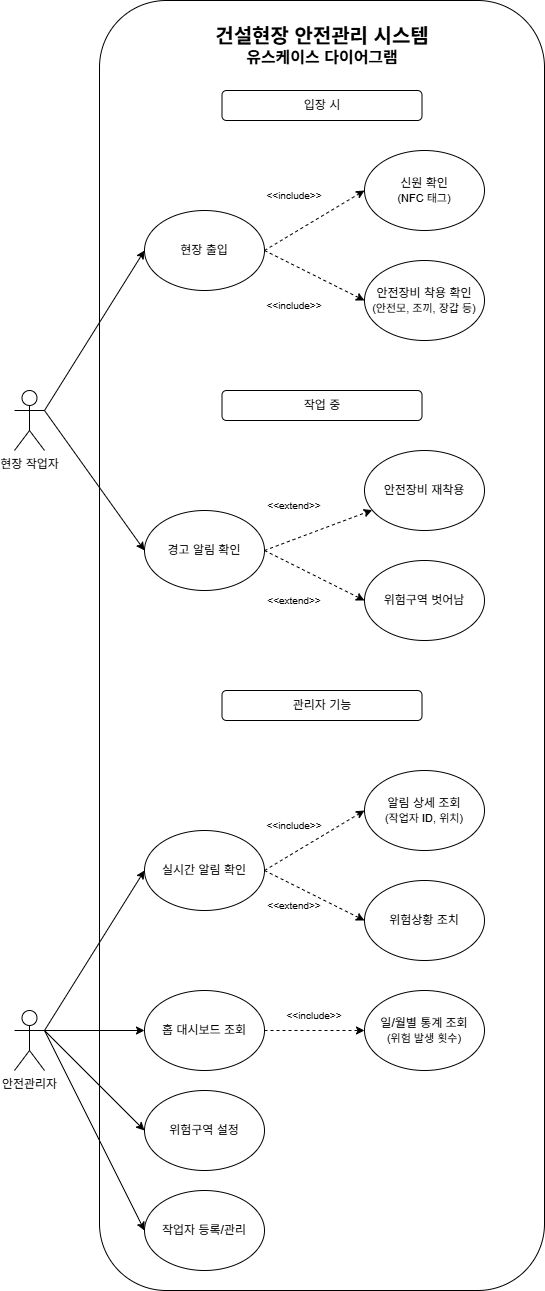

The diagram above was exported from draw.io. Its source (the exported page's mxGraphModel, read from the mxfile embedded in the PNG):
<mxGraphModel dx="2076" dy="6127" grid="1" gridSize="10" guides="1" tooltips="1" connect="1" arrows="1" fold="1" page="1" pageScale="1" pageWidth="7680" pageHeight="4800" math="0" shadow="0">
  <root>
    <mxCell id="0" />
    <mxCell id="1" parent="0" />
    <mxCell id="rrajOs6n38QMFwGJeraM-28" parent="1" style="rounded=1;whiteSpace=wrap;html=1;fillColor=none;movable=1;resizable=1;rotatable=1;deletable=1;editable=1;locked=0;connectable=1;" value="" vertex="1">
      <mxGeometry height="1290" width="445" x="145" y="-330" as="geometry" />
    </mxCell>
    <mxCell id="rrajOs6n38QMFwGJeraM-1" edge="1" parent="1" source="UeA5vdV3xqtoSNLKCTH--1" style="rounded=0;orthogonalLoop=1;jettySize=auto;html=1;exitX=1;exitY=0.3333333333333333;exitDx=0;exitDy=0;exitPerimeter=0;entryX=0;entryY=0.5;entryDx=0;entryDy=0;" target="UeA5vdV3xqtoSNLKCTH--3">
      <mxGeometry relative="1" as="geometry" />
    </mxCell>
    <mxCell id="rrajOs6n38QMFwGJeraM-8" edge="1" parent="1" source="UeA5vdV3xqtoSNLKCTH--1" style="rounded=0;orthogonalLoop=1;jettySize=auto;html=1;exitX=1;exitY=0.3333333333333333;exitDx=0;exitDy=0;exitPerimeter=0;entryX=0;entryY=0.5;entryDx=0;entryDy=0;" target="UeA5vdV3xqtoSNLKCTH--7">
      <mxGeometry relative="1" as="geometry" />
    </mxCell>
    <mxCell id="UeA5vdV3xqtoSNLKCTH--1" parent="1" style="shape=umlActor;verticalLabelPosition=bottom;verticalAlign=top;html=1;outlineConnect=0;" value="현장 작업자" vertex="1">
      <mxGeometry height="60" width="30" x="60" y="60" as="geometry" />
    </mxCell>
    <mxCell id="qOCX4h0ikyilerE1w-3h-8" edge="1" parent="1" source="UeA5vdV3xqtoSNLKCTH--3" style="rounded=0;orthogonalLoop=1;jettySize=auto;html=1;exitX=1;exitY=0.5;exitDx=0;exitDy=0;entryX=0;entryY=0.5;entryDx=0;entryDy=0;dashed=1;" target="UeA5vdV3xqtoSNLKCTH--4">
      <mxGeometry relative="1" as="geometry" />
    </mxCell>
    <mxCell id="qOCX4h0ikyilerE1w-3h-9" edge="1" parent="1" source="UeA5vdV3xqtoSNLKCTH--3" style="rounded=0;orthogonalLoop=1;jettySize=auto;html=1;exitX=1;exitY=0.5;exitDx=0;exitDy=0;entryX=0;entryY=0.5;entryDx=0;entryDy=0;dashed=1;" target="qOCX4h0ikyilerE1w-3h-7">
      <mxGeometry relative="1" as="geometry" />
    </mxCell>
    <mxCell id="UeA5vdV3xqtoSNLKCTH--3" parent="1" style="ellipse;whiteSpace=wrap;html=1;" value="현장 출입" vertex="1">
      <mxGeometry height="80" width="120" x="190" y="-120" as="geometry" />
    </mxCell>
    <mxCell id="UeA5vdV3xqtoSNLKCTH--4" parent="1" style="ellipse;whiteSpace=wrap;html=1;" value="신원 확인&lt;div&gt;&lt;font style=&quot;font-size: 11px;&quot;&gt;(NFC 태그)&lt;/font&gt;&lt;/div&gt;" vertex="1">
      <mxGeometry height="80" width="120" x="410" y="-180" as="geometry" />
    </mxCell>
    <mxCell id="UeA5vdV3xqtoSNLKCTH--6" parent="1" style="rounded=1;whiteSpace=wrap;html=1;" value="입장 시" vertex="1">
      <mxGeometry height="30" width="200" x="267.5" y="-240" as="geometry" />
    </mxCell>
    <mxCell id="qOCX4h0ikyilerE1w-3h-11" edge="1" parent="1" source="UeA5vdV3xqtoSNLKCTH--7" style="rounded=0;orthogonalLoop=1;jettySize=auto;html=1;exitX=1;exitY=0.5;exitDx=0;exitDy=0;dashed=1;" target="UeA5vdV3xqtoSNLKCTH--9">
      <mxGeometry relative="1" as="geometry" />
    </mxCell>
    <mxCell id="qOCX4h0ikyilerE1w-3h-13" edge="1" parent="1" source="UeA5vdV3xqtoSNLKCTH--7" style="rounded=0;orthogonalLoop=1;jettySize=auto;html=1;exitX=1;exitY=0.5;exitDx=0;exitDy=0;entryX=0;entryY=0.5;entryDx=0;entryDy=0;dashed=1;" target="qOCX4h0ikyilerE1w-3h-12">
      <mxGeometry relative="1" as="geometry" />
    </mxCell>
    <mxCell id="UeA5vdV3xqtoSNLKCTH--7" parent="1" style="ellipse;whiteSpace=wrap;html=1;" value="경고 알림 확인" vertex="1">
      <mxGeometry height="80" width="120" x="190" y="180" as="geometry" />
    </mxCell>
    <mxCell id="UeA5vdV3xqtoSNLKCTH--9" parent="1" style="ellipse;whiteSpace=wrap;html=1;" value="안전장비 재착용" vertex="1">
      <mxGeometry height="80" width="120" x="410" y="120" as="geometry" />
    </mxCell>
    <mxCell id="UeA5vdV3xqtoSNLKCTH--10" parent="1" style="rounded=1;whiteSpace=wrap;html=1;" value="작업 중" vertex="1">
      <mxGeometry height="30" width="200" x="267.5" y="60" as="geometry" />
    </mxCell>
    <mxCell id="qOCX4h0ikyilerE1w-3h-20" edge="1" parent="1" source="rrajOs6n38QMFwGJeraM-13" style="rounded=0;orthogonalLoop=1;jettySize=auto;html=1;exitX=1;exitY=0.5;exitDx=0;exitDy=0;entryX=0;entryY=0.5;entryDx=0;entryDy=0;dashed=1;" target="rrajOs6n38QMFwGJeraM-17">
      <mxGeometry relative="1" as="geometry" />
    </mxCell>
    <mxCell id="qOCX4h0ikyilerE1w-3h-33" edge="1" parent="1" source="rrajOs6n38QMFwGJeraM-13" style="rounded=0;orthogonalLoop=1;jettySize=auto;html=1;exitX=1;exitY=0.5;exitDx=0;exitDy=0;entryX=0;entryY=0.5;entryDx=0;entryDy=0;dashed=1;" target="rrajOs6n38QMFwGJeraM-15">
      <mxGeometry relative="1" as="geometry" />
    </mxCell>
    <mxCell id="rrajOs6n38QMFwGJeraM-13" parent="1" style="ellipse;whiteSpace=wrap;html=1;" value="실시간 알림 확인" vertex="1">
      <mxGeometry height="80" width="120" x="190" y="500" as="geometry" />
    </mxCell>
    <mxCell id="rrajOs6n38QMFwGJeraM-15" parent="1" style="ellipse;whiteSpace=wrap;html=1;" value="위험상황 조치" vertex="1">
      <mxGeometry height="80" width="120" x="410" y="550" as="geometry" />
    </mxCell>
    <mxCell id="rrajOs6n38QMFwGJeraM-17" parent="1" style="ellipse;whiteSpace=wrap;html=1;" value="알림 상세 조회&lt;div&gt;&lt;font style=&quot;font-size: 11px;&quot;&gt;(작업자 ID, 위치)&lt;/font&gt;&lt;/div&gt;" vertex="1">
      <mxGeometry height="80" width="120" x="410" y="440" as="geometry" />
    </mxCell>
    <mxCell id="rrajOs6n38QMFwGJeraM-18" parent="1" style="rounded=1;whiteSpace=wrap;html=1;" value="관리자 기능" vertex="1">
      <mxGeometry height="30" width="200" x="267.5" y="360" as="geometry" />
    </mxCell>
    <mxCell id="qOCX4h0ikyilerE1w-3h-29" edge="1" parent="1" source="rrajOs6n38QMFwGJeraM-20" style="edgeStyle=orthogonalEdgeStyle;rounded=0;orthogonalLoop=1;jettySize=auto;html=1;exitX=1;exitY=0.5;exitDx=0;exitDy=0;entryX=0;entryY=0.5;entryDx=0;entryDy=0;dashed=1;" target="rrajOs6n38QMFwGJeraM-25">
      <mxGeometry relative="1" as="geometry" />
    </mxCell>
    <mxCell id="rrajOs6n38QMFwGJeraM-20" parent="1" style="ellipse;whiteSpace=wrap;html=1;" value="홈 대시보드 조회" vertex="1">
      <mxGeometry height="80" width="120" x="190" y="660" as="geometry" />
    </mxCell>
    <mxCell id="rrajOs6n38QMFwGJeraM-23" edge="1" parent="1" source="rrajOs6n38QMFwGJeraM-21" style="rounded=0;orthogonalLoop=1;jettySize=auto;html=1;exitX=1;exitY=0.3333333333333333;exitDx=0;exitDy=0;exitPerimeter=0;entryX=0;entryY=0.5;entryDx=0;entryDy=0;" target="rrajOs6n38QMFwGJeraM-13">
      <mxGeometry relative="1" as="geometry" />
    </mxCell>
    <mxCell id="qOCX4h0ikyilerE1w-3h-35" edge="1" parent="1" source="rrajOs6n38QMFwGJeraM-21" style="rounded=0;orthogonalLoop=1;jettySize=auto;html=1;exitX=1;exitY=0.3333333333333333;exitDx=0;exitDy=0;exitPerimeter=0;entryX=0;entryY=0.5;entryDx=0;entryDy=0;" target="rrajOs6n38QMFwGJeraM-20">
      <mxGeometry relative="1" as="geometry" />
    </mxCell>
    <mxCell id="qOCX4h0ikyilerE1w-3h-36" edge="1" parent="1" source="rrajOs6n38QMFwGJeraM-21" style="rounded=0;orthogonalLoop=1;jettySize=auto;html=1;exitX=1;exitY=0.3333333333333333;exitDx=0;exitDy=0;exitPerimeter=0;entryX=0;entryY=0.5;entryDx=0;entryDy=0;" target="qOCX4h0ikyilerE1w-3h-22">
      <mxGeometry relative="1" as="geometry" />
    </mxCell>
    <mxCell id="qOCX4h0ikyilerE1w-3h-37" edge="1" parent="1" source="rrajOs6n38QMFwGJeraM-21" style="rounded=0;orthogonalLoop=1;jettySize=auto;html=1;exitX=1;exitY=0.3333333333333333;exitDx=0;exitDy=0;exitPerimeter=0;entryX=0;entryY=0.5;entryDx=0;entryDy=0;" target="qOCX4h0ikyilerE1w-3h-21">
      <mxGeometry relative="1" as="geometry" />
    </mxCell>
    <mxCell id="rrajOs6n38QMFwGJeraM-21" parent="1" style="shape=umlActor;verticalLabelPosition=bottom;verticalAlign=top;html=1;outlineConnect=0;" value="안전관리자" vertex="1">
      <mxGeometry height="60" width="30" x="60" y="680" as="geometry" />
    </mxCell>
    <mxCell id="rrajOs6n38QMFwGJeraM-25" parent="1" style="ellipse;whiteSpace=wrap;html=1;" value="일/월별 통계 조회&lt;div&gt;&lt;font style=&quot;font-size: 11px;&quot;&gt;(위험 발생 횟수)&lt;/font&gt;&lt;/div&gt;" vertex="1">
      <mxGeometry height="80" width="120" x="410" y="660" as="geometry" />
    </mxCell>
    <mxCell id="rrajOs6n38QMFwGJeraM-29" parent="1" style="text;html=1;whiteSpace=wrap;strokeColor=none;fillColor=none;align=center;verticalAlign=middle;rounded=0;fontStyle=1" value="&lt;font style=&quot;font-size: 20px;&quot;&gt;건설현장 안전관리 시스템&lt;/font&gt;&lt;div&gt;&lt;font style=&quot;font-size: 16px;&quot;&gt;유스케이스 다이어그램&lt;/font&gt;&lt;/div&gt;" vertex="1">
      <mxGeometry height="30" width="220" x="257.5" y="-300" as="geometry" />
    </mxCell>
    <mxCell id="qOCX4h0ikyilerE1w-3h-7" parent="1" style="ellipse;whiteSpace=wrap;html=1;" value="안전장비 착용 확인&lt;div&gt;&lt;font style=&quot;font-size: 11px;&quot;&gt;(안전모, 조끼, 장갑 등)&lt;/font&gt;&lt;/div&gt;" vertex="1">
      <mxGeometry height="80" width="120" x="410" y="-70" as="geometry" />
    </mxCell>
    <mxCell id="qOCX4h0ikyilerE1w-3h-12" parent="1" style="ellipse;whiteSpace=wrap;html=1;" value="위험구역 벗어남" vertex="1">
      <mxGeometry height="80" width="120" x="410" y="230" as="geometry" />
    </mxCell>
    <mxCell id="qOCX4h0ikyilerE1w-3h-15" parent="1" style="text;html=1;whiteSpace=wrap;strokeColor=none;fillColor=none;align=center;verticalAlign=middle;rounded=0;fontSize=10;rotation=0;" value="&amp;lt;&amp;lt;extend&amp;gt;&amp;gt;" vertex="1">
      <mxGeometry height="30" width="60" x="310" y="160" as="geometry" />
    </mxCell>
    <mxCell id="qOCX4h0ikyilerE1w-3h-17" parent="1" style="text;html=1;whiteSpace=wrap;strokeColor=none;fillColor=none;align=center;verticalAlign=middle;rounded=0;fontSize=10;" value="&amp;lt;&amp;lt;include&amp;gt;&amp;gt;" vertex="1">
      <mxGeometry height="30" width="60" x="310" y="-150" as="geometry" />
    </mxCell>
    <mxCell id="qOCX4h0ikyilerE1w-3h-18" parent="1" style="text;html=1;whiteSpace=wrap;strokeColor=none;fillColor=none;align=center;verticalAlign=middle;rounded=0;fontSize=10;" value="&amp;lt;&amp;lt;include&amp;gt;&amp;gt;" vertex="1">
      <mxGeometry height="30" width="60" x="310" y="-40" as="geometry" />
    </mxCell>
    <mxCell id="qOCX4h0ikyilerE1w-3h-19" parent="1" style="text;html=1;whiteSpace=wrap;strokeColor=none;fillColor=none;align=center;verticalAlign=middle;rounded=0;fontSize=10;rotation=0;" value="&amp;lt;&amp;lt;extend&amp;gt;&amp;gt;" vertex="1">
      <mxGeometry height="30" width="60" x="310" y="255" as="geometry" />
    </mxCell>
    <mxCell id="qOCX4h0ikyilerE1w-3h-21" parent="1" style="ellipse;whiteSpace=wrap;html=1;" value="작업자 등록/관리" vertex="1">
      <mxGeometry height="80" width="120" x="190" y="860" as="geometry" />
    </mxCell>
    <mxCell id="qOCX4h0ikyilerE1w-3h-22" parent="1" style="ellipse;whiteSpace=wrap;html=1;" value="위험구역 설정" vertex="1">
      <mxGeometry height="80" width="120" x="190" y="760" as="geometry" />
    </mxCell>
    <mxCell id="qOCX4h0ikyilerE1w-3h-28" parent="1" style="text;html=1;whiteSpace=wrap;strokeColor=none;fillColor=none;align=center;verticalAlign=middle;rounded=0;fontSize=10;" value="&amp;lt;&amp;lt;include&amp;gt;&amp;gt;" vertex="1">
      <mxGeometry height="30" width="60" x="310" y="480" as="geometry" />
    </mxCell>
    <mxCell id="qOCX4h0ikyilerE1w-3h-30" parent="1" style="text;html=1;whiteSpace=wrap;strokeColor=none;fillColor=none;align=center;verticalAlign=middle;rounded=0;fontSize=10;" value="&amp;lt;&amp;lt;include&amp;gt;&amp;gt;" vertex="1">
      <mxGeometry height="30" width="60" x="330" y="670" as="geometry" />
    </mxCell>
    <mxCell id="qOCX4h0ikyilerE1w-3h-34" parent="1" style="text;html=1;whiteSpace=wrap;strokeColor=none;fillColor=none;align=center;verticalAlign=middle;rounded=0;fontSize=10;rotation=0;" value="&amp;lt;&amp;lt;extend&amp;gt;&amp;gt;" vertex="1">
      <mxGeometry height="30" width="60" x="310" y="560" as="geometry" />
    </mxCell>
  </root>
</mxGraphModel>